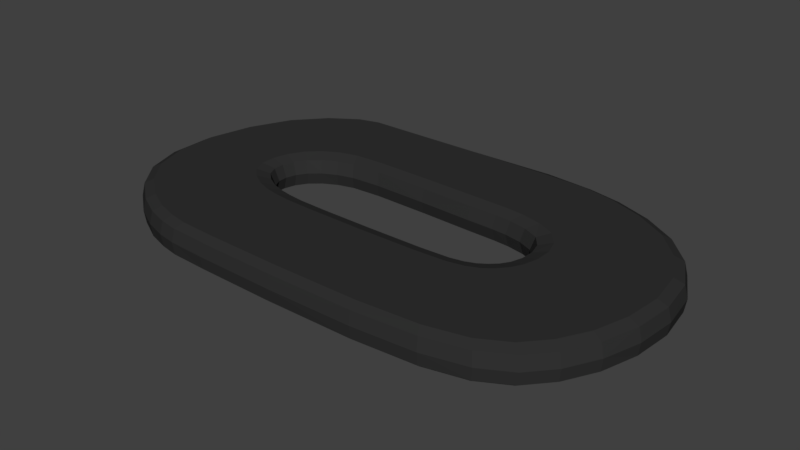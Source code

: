 # Source: oculus_logo.blend  (saved by Blender 2.79.0; exported with 4.5.12 LTS)
import bpy
from mathutils import Matrix  # noqa: F401  (used for matrix-valued properties, if any)

bpy.ops.wm.read_factory_settings(use_empty=True)
scene = bpy.context.scene
scene.name = 'Scene'

# ---- collections
col_collection_1 = bpy.data.collections.new('Collection 1'); scene.collection.children.link(col_collection_1)

# ---- materials (node trees are filled in below, after node groups)
mat_material_001 = bpy.data.materials.new('Material.001')
mat_material_001.alpha_threshold = 0.0
mat_material_001.use_transparent_shadow = False
mat_material_001.diffuse_color = (0.03106, 0.03106, 0.03106, 1.0)
mat_material_001.roughness = 0.5

# ---- material node trees

# ---- world
world_world = bpy.data.worlds.new('World'); scene.world = world_world
world_world.color = (0.05088, 0.05088, 0.05088)
world_world.use_sun_shadow = False
world_world.sun_shadow_jitter_overblur = 0.0
world_world.cycles.sampling_method = 'MANUAL'

# ---- meshes
me_cube_002 = bpy.data.meshes.new('Cube.002')
me_cube_002.from_pydata([(-7.377, -16.21, -8.392), (-9.698, -15.32, -6.392), (-7.255, -15.91, -6.392), (-0.3242, -16.77, -7.392), (-4.652, -9.509, -7.392), (-7.534, -16.59, -7.392), (8.784, -16.42, -7.392), (-0.2582, -16.07, -6.392), (0.2785, -10.41, -8.392), (0.3575, -9.581, -7.392), (6.579, -9.118, -7.392), (8.444, -15.75, -6.392), (5.267, -9.473, -7.392), (5.675, -10.28, -8.392), (7.398, -8.523, -7.392), (7.337, -9.779, -8.392), (13.12, -14.82, -7.392), (12.49, -14.27, -6.392), (16.2, -7.015, -7.392), (8.32, -8.877, -8.392), (15.34, -11.58, -7.392), (14.58, -11.28, -6.392), (7.797, -5.971, -7.392), (15.4, -7.058, -6.392), (7.932, -7.459, -7.392), (8.89, -7.408, -8.392), (6.926, -4.307, -8.392), (8.603, -5.573, -8.392), (14.75, -2.541, -7.392), (14.08, -2.872, -6.392), (6.453, 1.76, -7.392), (11.02, 0.4775, -7.392), (10.57, -0.04616, -6.392), (6.389, -4.935, -7.392), (-0.4866, -4.521, -7.392), (6.6, 1.102, -6.392), (4.44, -4.674, -7.392), (4.718, -3.933, -8.392), (-8.85, 1.721, -7.392), (-0.5929, -3.787, -8.392), (-0.1352, 1.831, -7.392), (-1.315, 1.197, -6.392), (-11.47, -0.3627, -6.392), (-8.539, 1.112, -6.392), (-5.642, -4.567, -7.392), (-6.014, -3.838, -8.392), (-8.487, -6.404, -7.392), (-7.467, -5.266, -7.392), (-7.98, -4.636, -8.392), (-11.89, 0.1625, -7.392), (-15.42, -9.898, -7.392), (-9.223, -6.172, -8.392), (-14.83, -4.406, -7.392), (-14.22, -4.599, -6.392), (-7.827, -8.661, -7.392), (-14.77, -9.678, -6.392), (-8.644, -7.629, -7.392), (-9.43, -7.892, -8.392), (-6.365, -9.274, -7.392), (-8.458, -9.271, -8.392), (-13.26, -13.92, -7.392), (-12.74, -13.41, -6.392), (-10.06, -15.97, -7.392), (-6.793, -10.05, -8.392), (-10.8, -11.54, -6.392), (-12.35, -8.871, -6.392), (-11.96, -5.31, -6.392), (-7.397, -1.126, -6.392), (-9.889, -2.295, -6.392), (-0.9883, -1.057, -6.392), (5.749, -1.175, -6.392), (8.922, -1.973, -6.392), (11.6, -4.094, -6.392), (12.45, -7.216, -6.392), (11.75, -10.19, -6.392), (10.16, -12.24, -6.392), (7.192, -13.28, -6.392), (-0.01553, -13.51, -6.392), (-6.229, -13.39, -6.392), (-8.385, -12.94, -6.392), (-6.897, -10.24, -6.392), (-5.067, -10.53, -6.392), (0.2594, -10.62, -6.392), (5.773, -10.47, -6.392), (7.52, -9.939, -6.392), (8.542, -8.962, -6.392), (9.121, -7.395, -6.392), (8.798, -5.477, -6.392), (7.055, -4.156, -6.392), (4.785, -3.754, -6.392), (-0.6186, -3.61, -6.392), (-8.104, -4.484, -6.392), (-6.104, -3.662, -6.392), (-9.4, -6.116, -6.392), (-9.62, -7.956, -6.392), (-8.61, -9.419, -6.392), (-9.854, -15.6, -8.392), (-12.97, -13.64, -8.392), (-15.05, -9.774, -8.392), (-14.48, -4.515, -8.392), (-11.65, -0.1339, -8.392), (-8.675, 1.377, -8.392), (-1.353, 1.464, -8.392), (6.701, 1.372, -8.392), (14.37, -2.728, -8.392), (10.76, 0.182, -8.392), (15.74, -7.04, -8.392), (14.91, -11.41, -8.392), (12.76, -14.51, -8.392), (8.592, -16.04, -8.392), (-0.287, -16.37, -8.392), (-6.27, -13.49, -8.392), (-4.986, -10.33, -8.392), (-8.437, -13.03, -8.392), (-10.88, -11.61, -8.392), (-12.45, -8.903, -8.392), (-12.05, -5.282, -8.392), (-9.952, -2.219, -8.392), (-7.443, -1.038, -8.392), (-1.001, -0.9676, -8.392), (5.783, -1.085, -8.392), (11.7, -4.045, -8.392), (8.987, -1.897, -8.392), (12.57, -7.21, -8.392), (11.86, -10.24, -8.392), (10.25, -12.32, -8.392), (7.241, -13.37, -8.392), (-0.02517, -13.61, -8.392), (-4.736, -9.714, -8.142), (-5.073, -16.3, -8.392), (-7.495, -16.5, -8.142), (-5.921, -10.22, -8.392), (-5.556, -9.415, -7.392), (-8.699, -16.39, -7.392), (-6.009, -10.42, -6.392), (-4.756, -9.764, -6.642), (-7.465, -16.42, -6.642), (-3.251, -10.59, -6.392), (-2.924, -9.563, -7.392), (-5.197, -16.69, -7.392), (4.946, -16.32, -8.392), (3.817, -10.58, -6.392), (3.614, -9.554, -7.392), (5.023, -16.71, -7.392), (-0.3149, -16.67, -8.142), (-0.3077, -16.59, -6.642), (0.333, -9.839, -6.642), (0.3377, -9.789, -8.142), (11.06, -15.46, -8.392), (6.788, -10.26, -6.392), (6.021, -9.331, -7.392), (11.35, -15.81, -7.392), (8.736, -16.33, -8.142), (8.699, -16.25, -6.642), (5.394, -9.723, -6.642), (5.369, -9.675, -8.142), (13.96, -13.17, -8.392), (8.071, -9.503, -6.392), (7.013, -8.845, -7.392), (14.36, -13.42, -7.392), (6.814, -9.323, -6.642), (6.768, -9.283, -8.142), (13.03, -14.74, -8.142), (12.96, -14.68, -6.642), (15.53, -9.334, -8.392), (8.903, -8.274, -6.392), (7.712, -8.084, -7.392), (15.99, -9.407, -7.392), (7.684, -8.633, -6.642), (7.629, -8.611, -8.142), (15.24, -11.53, -8.142), (15.15, -11.5, -6.642), (15.4, -4.759, -8.392), (9.114, -6.429, -6.392), (7.985, -6.729, -7.392), (15.83, -4.646, -7.392), (16.08, -7.021, -8.142), (16.0, -7.026, -6.642), (8.229, -7.443, -6.642), (8.171, -7.447, -8.142), (12.78, -1.047, -8.392), (8.127, -4.675, -6.392), (7.291, -5.326, -7.392), (13.1, -0.7996, -7.392), (8.047, -5.848, -6.642), (7.999, -5.872, -8.142), (14.66, -2.587, -8.142), (14.58, -2.624, -6.642), (8.635, 0.9807, -8.392), (5.852, -3.866, -6.392), (5.352, -4.737, -7.392), (8.73, 1.321, -7.392), (6.523, -4.778, -8.142), (10.95, 0.4036, -8.142), (10.91, 0.3466, -6.642), (6.556, -4.74, -6.642), (3.769, 1.488, -8.392), (2.934, -3.706, -6.392), (2.784, -4.639, -7.392), (4.049, 1.857, -7.642), (6.704, 1.643, -8.142), (6.679, 1.576, -6.642), (4.527, -4.444, -6.642), (4.51, -4.489, -8.142), (-6.293, 1.395, -8.392), (-4.192, -3.563, -6.392), (-3.815, -4.454, -7.392), (-6.119, 1.738, -7.392), (-0.5196, -4.294, -6.642), (-0.5132, -4.338, -8.142), (-1.074, 1.729, -8.142), (-1.064, 1.662, -6.642), (-9.97, 1.004, -8.392), (-7.145, -3.953, -6.392), (-6.637, -4.844, -7.392), (-10.16, 1.341, -7.392), (-8.806, 1.635, -8.142), (-8.772, 1.569, -6.642), (-5.758, -4.341, -6.642), (-5.735, -4.385, -8.142), (-13.3, -1.989, -8.392), (-8.887, -5.218, -6.392), (-8.095, -5.798, -7.392), (-13.6, -1.769, -7.392), (-11.79, 0.03123, -6.642), (-7.626, -5.07, -6.642), (-7.595, -5.108, -8.142), (-11.83, 0.08843, -8.142), (-15.11, -7.26, -8.392), (-9.644, -7.066, -6.392), (-8.663, -7.032, -7.392), (-15.48, -7.273, -7.392), (-8.715, -6.332, -6.642), (-8.671, -6.346, -8.142), (-14.74, -4.433, -8.142), (-14.68, -4.454, -6.642), (-14.34, -11.94, -8.392), (-9.288, -8.751, -6.392), (-8.381, -8.179, -7.392), (-14.68, -12.16, -7.392), (-15.33, -9.867, -8.142), (-15.26, -9.843, -6.642), (-8.888, -7.711, -6.642), (-8.84, -7.695, -8.142), (-11.34, -14.86, -8.392), (-7.756, -9.925, -6.392), (-7.112, -9.039, -7.392), (-11.58, -15.2, -7.392), (-8.023, -8.85, -6.642), (-7.985, -8.814, -8.142), (-13.19, -13.85, -8.142), (-13.13, -13.8, -6.642), (-6.472, -9.468, -8.142), (-6.498, -9.515, -6.642), (-9.966, -15.81, -6.642), (-10.01, -15.88, -8.142), (4.049, 1.857, -7.142), (-8.395, -15.71, -6.392), (-4.977, -16.0, -6.392), (4.887, -16.02, -6.392), (10.84, -15.19, -6.392), (13.65, -12.97, -6.392), (15.18, -9.279, -6.392), (15.07, -4.847, -6.392), (12.54, -1.238, -6.392), (8.489, 0.7258, -6.392), (3.725, 1.215, -6.392), (-6.182, 1.134, -6.392), (-9.822, 0.7429, -6.392), (-13.07, -2.159, -6.392), (-14.82, -7.25, -6.392), (-14.07, -11.77, -6.392), (-11.15, -14.6, -6.392), (-11.99, -12.69, -6.392), (-13.84, -9.366, -6.392), (-13.35, -4.873, -6.392), (-8.099, 0.2484, -6.392), (-10.86, -1.108, -6.392), (-1.189, 0.3271, -6.392), (6.272, 0.2233, -6.392), (9.934, -0.7898, -6.392), (13.12, -3.344, -6.392), (14.26, -7.119, -6.392), (13.48, -10.86, -6.392), (11.59, -13.49, -6.392), (7.961, -14.79, -6.392), (-0.1646, -15.08, -6.392), (-6.859, -14.94, -6.392), (-9.191, -14.4, -6.392), (-7.276, -13.23, -6.392), (-4.168, -13.46, -6.392), (4.385, -13.47, -6.392), (8.938, -12.88, -6.392), (11.03, -11.35, -6.392), (12.24, -8.808, -6.392), (12.28, -5.589, -6.392), (10.47, -2.849, -6.392), (7.252, -1.428, -6.392), (3.354, -1.092, -6.392), (-5.249, -1.069, -6.392), (-8.566, -1.459, -6.392), (-11.11, -3.593, -6.392), (-12.39, -7.164, -6.392), (-11.83, -10.35, -6.392), (-9.559, -12.41, -6.392), (-7.534, -11.39, -6.392), (-5.565, -11.75, -6.392), (0.1416, -11.86, -6.392), (6.381, -11.67, -6.392), (8.65, -10.92, -6.392), (9.915, -9.49, -6.392), (10.55, -7.319, -6.392), (10.0, -4.884, -6.392), (7.855, -3.22, -6.392), (5.198, -2.649, -6.392), (-0.777, -2.516, -6.392), (-8.869, -3.546, -6.392), (-6.658, -2.576, -6.392), (-10.5, -5.771, -6.392), (-10.79, -8.348, -6.392), (-9.549, -10.33, -6.392), (-4.2, -13.56, -8.392), (-8.527, -16.01, -8.392), (4.405, -13.57, -8.392), (9.013, -12.97, -8.392), (11.14, -11.41, -8.392), (12.36, -8.826, -8.392), (12.39, -5.559, -8.392), (10.55, -2.785, -8.392), (7.301, -1.342, -8.392), (3.369, -1.001, -8.392), (-5.286, -0.9811, -8.392), (-8.616, -1.372, -8.392), (-11.18, -3.536, -8.392), (-12.49, -7.167, -8.392), (-11.92, -10.41, -8.392), (-9.622, -12.5, -8.392), (-9.399, -14.78, -8.392), (-12.3, -12.99, -8.392), (-14.22, -9.494, -8.392), (-13.7, -4.761, -8.392), (-11.11, -0.8033, -8.392), (-8.279, 0.6019, -8.392), (-1.24, 0.6831, -8.392), (6.406, 0.5829, -8.392), (13.51, -3.151, -8.392), (10.19, -0.4855, -8.392), (14.73, -7.094, -8.392), (13.93, -11.03, -8.392), (11.96, -13.81, -8.392), (8.158, -15.19, -8.392), (-0.2029, -15.49, -8.392), (-7.022, -15.33, -8.392), (-7.32, -13.33, -8.392), (-3.187, -10.39, -8.392), (3.777, -10.38, -8.392), (6.639, -10.08, -8.392), (7.865, -9.375, -8.392), (8.671, -8.237, -8.392), (8.895, -6.487, -8.392), (7.964, -4.802, -8.392), (5.755, -4.036, -8.392), (2.905, -3.887, -8.392), (-4.119, -3.737, -8.392), (-7.046, -4.127, -8.392), (-8.733, -5.33, -8.392), (-9.453, -7.06, -8.392), (-9.112, -8.64, -8.392), (-7.63, -9.753, -8.392), (-5.474, -11.53, -8.392), (-7.418, -11.18, -8.392), (-9.378, -10.16, -8.392), (-10.58, -8.276, -8.392), (-10.3, -5.834, -8.392), (-8.73, -3.717, -8.392), (-6.557, -2.773, -8.392), (-0.7482, -2.715, -8.392), (5.123, -2.85, -8.392), (9.781, -4.992, -8.392), (7.71, -3.391, -8.392), (10.29, -7.333, -8.392), (9.665, -9.394, -8.392), (8.444, -10.74, -8.392), (6.27, -11.46, -8.392), (0.163, -11.63, -8.392), (-2.99, -9.769, -8.142), (-5.166, -16.59, -8.142), (-5.647, -9.617, -8.142), (-8.656, -16.29, -8.142), (-3.006, -9.819, -6.642), (-5.142, -16.52, -6.642), (-5.669, -9.665, -6.642), (-8.623, -16.22, -6.642), (3.655, -9.761, -8.142), (5.004, -16.62, -8.142), (4.989, -16.54, -6.642), (3.665, -9.811, -6.642), (6.175, -9.519, -8.142), (11.28, -15.73, -8.142), (11.22, -15.66, -6.642), (6.213, -9.564, -6.642), (7.226, -8.977, -8.142), (14.26, -13.35, -8.142), (14.18, -13.31, -6.642), (7.278, -9.009, -6.642), (7.951, -8.122, -8.142), (15.87, -9.389, -8.142), (15.79, -9.375, -6.642), (8.009, -8.131, -6.642), (8.212, -6.668, -8.142), (15.72, -4.674, -8.142), (15.64, -4.696, -6.642), (8.267, -6.654, -6.642), (7.459, -5.195, -8.142), (13.02, -0.8614, -8.142), (12.96, -0.9091, -6.642), (7.5, -5.164, -6.642), (5.453, -4.562, -8.142), (8.754, 1.231, -8.142), (8.717, 1.167, -6.642), (5.477, -4.519, -6.642), (2.815, -4.451, -8.142), (3.868, 1.757, -8.204), (3.857, 1.689, -6.579), (2.822, -4.405, -6.642), (-3.891, -4.275, -8.142), (-6.321, 1.65, -8.142), (-6.293, 1.584, -6.642), (-3.909, -4.231, -6.642), (-6.739, -4.664, -8.142), (-10.11, 1.257, -8.142), (-10.08, 1.192, -6.642), (-6.764, -4.621, -6.642), (-8.255, -5.681, -8.142), (-13.52, -1.824, -8.142), (-13.47, -1.866, -6.642), (-8.293, -5.653, -6.642), (-8.86, -7.039, -8.142), (-15.38, -7.27, -8.142), (-15.31, -7.267, -6.642), (-8.908, -7.04, -6.642), (-8.564, -8.294, -8.142), (-14.6, -12.1, -8.142), (-14.53, -12.06, -6.642), (-8.608, -8.322, -6.642), (-7.241, -9.217, -8.142), (-11.52, -15.11, -8.142), (-11.48, -15.05, -6.642), (-7.273, -9.26, -6.642), (4.049, 1.857, -7.392), (-7.963, -14.75, -6.392), (-4.665, -15.02, -6.392), (4.693, -15.04, -6.392), (10.1, -14.3, -6.392), (12.64, -12.35, -6.392), (14.05, -9.097, -6.392), (13.99, -5.133, -6.392), (11.74, -1.86, -6.392), (8.012, -0.1052, -6.392), (3.582, 0.3245, -6.392), (-5.822, 0.2841, -6.392), (-9.337, -0.1069, -6.392), (-12.31, -2.712, -6.392), (-13.88, -7.217, -6.392), (-13.21, -11.22, -6.392), (-10.54, -13.75, -6.392), (-6.552, -11.62, -6.392), (-3.644, -11.82, -6.392), (4.06, -11.82, -6.392), (7.709, -11.38, -6.392), (9.34, -10.29, -6.392), (10.33, -8.503, -6.392), (10.47, -6.069, -6.392), (9.13, -3.893, -6.392), (6.452, -2.821, -6.392), (3.114, -2.586, -6.392), (-4.645, -2.494, -6.392), (-7.754, -2.885, -6.392), (-9.838, -4.521, -6.392), (-10.82, -7.108, -6.392), (-10.38, -9.438, -6.392), (-8.528, -10.99, -6.392), (-4.793, -15.42, -8.392), (-8.14, -15.15, -8.392), (4.773, -15.44, -8.392), (10.4, -14.66, -8.392), (13.05, -12.6, -8.392), (14.51, -9.171, -8.392), (14.44, -5.016, -8.392), (12.06, -1.605, -8.392), (8.207, 0.2349, -8.392), (3.641, 0.6889, -8.392), (-5.97, 0.632, -8.392), (-9.536, 0.2409, -8.392), (-12.62, -2.486, -8.392), (-14.27, -7.23, -8.392), (-13.56, -11.45, -8.392), (-10.79, -14.1, -8.392), (-6.453, -11.4, -8.392), (-3.572, -11.6, -8.392), (4.016, -11.6, -8.392), (7.542, -11.18, -8.392), (9.109, -10.15, -8.392), (10.07, -8.461, -8.392), (10.22, -6.134, -8.392), (8.947, -4.035, -8.392), (6.343, -3.012, -8.392), (3.082, -2.79, -8.392), (-4.563, -2.689, -8.392), (-7.643, -3.079, -8.392), (-9.665, -4.648, -8.392), (-10.61, -7.1, -8.392), (-10.18, -9.313, -8.392), (-8.388, -10.8, -8.392)], [], [(0, 352, 482, 129), (0, 129, 386, 130), (0, 130, 388, 322), (0, 322, 483, 352), (1, 257, 450, 288), (1, 288, 465, 272), (1, 272, 447, 254), (1, 254, 392, 257), (2, 287, 450, 257), (2, 257, 392, 136), (2, 136, 390, 258), (2, 258, 451, 287), (3, 145, 390, 139), (3, 139, 386, 144), (3, 144, 394, 143), (3, 143, 395, 145), (4, 128, 387, 132), (4, 132, 391, 135), (4, 135, 389, 138), (4, 138, 385, 128), (5, 136, 392, 133), (5, 133, 388, 130), (5, 130, 386, 139), (5, 139, 390, 136), (6, 153, 395, 143), (6, 143, 394, 152), (6, 152, 398, 151), (6, 151, 399, 153), (7, 286, 451, 258), (7, 258, 390, 145), (7, 145, 395, 259), (7, 259, 452, 286), (8, 384, 499, 354), (8, 354, 385, 147), (8, 147, 393, 355), (8, 355, 500, 384), (9, 147, 385, 138), (9, 138, 389, 146), (9, 146, 396, 142), (9, 142, 393, 147), (10, 161, 397, 150), (10, 150, 400, 160), (10, 160, 404, 158), (10, 158, 401, 161), (11, 285, 452, 259), (11, 259, 395, 153), (11, 153, 399, 260), (11, 260, 453, 285), (12, 155, 393, 142), (12, 142, 396, 154), (12, 154, 400, 150), (12, 150, 397, 155), (13, 383, 500, 355), (13, 355, 393, 155), (13, 155, 397, 356), (13, 356, 501, 383), (14, 169, 401, 158), (14, 158, 404, 168), (14, 168, 408, 166), (14, 166, 405, 169), (15, 382, 501, 356), (15, 356, 397, 161), (15, 161, 401, 357), (15, 357, 502, 382), (16, 163, 399, 151), (16, 151, 398, 162), (16, 162, 402, 159), (16, 159, 403, 163), (17, 284, 453, 260), (17, 260, 399, 163), (17, 163, 403, 261), (17, 261, 454, 284), (18, 177, 407, 167), (18, 167, 406, 176), (18, 176, 410, 175), (18, 175, 411, 177), (19, 381, 502, 357), (19, 357, 401, 169), (19, 169, 405, 358), (19, 358, 503, 381), (20, 171, 403, 159), (20, 159, 402, 170), (20, 170, 406, 167), (20, 167, 407, 171), (21, 283, 454, 261), (21, 261, 403, 171), (21, 171, 407, 262), (21, 262, 455, 283), (22, 185, 409, 174), (22, 174, 412, 184), (22, 184, 416, 182), (22, 182, 413, 185), (23, 282, 455, 262), (23, 262, 407, 177), (23, 177, 411, 263), (23, 263, 456, 282), (24, 179, 405, 166), (24, 166, 408, 178), (24, 178, 412, 174), (24, 174, 409, 179), (25, 380, 503, 358), (25, 358, 405, 179), (25, 179, 409, 359), (25, 359, 504, 380), (26, 379, 505, 360), (26, 360, 413, 192), (26, 192, 417, 361), (26, 361, 506, 379), (27, 378, 504, 359), (27, 359, 409, 185), (27, 185, 413, 360), (27, 360, 505, 378), (28, 187, 411, 175), (28, 175, 410, 186), (28, 186, 414, 183), (28, 183, 415, 187), (29, 281, 456, 263), (29, 263, 411, 187), (29, 187, 415, 264), (29, 264, 457, 281), (30, 201, 419, 191), (30, 191, 418, 200), (30, 200, 422, 199), (30, 199, 449, 256), (30, 256, 423, 201), (31, 194, 415, 183), (31, 183, 414, 193), (31, 193, 418, 191), (31, 191, 419, 194), (32, 280, 457, 264), (32, 264, 415, 194), (32, 194, 419, 265), (32, 265, 458, 280), (33, 192, 413, 182), (33, 182, 416, 195), (33, 195, 420, 190), (33, 190, 417, 192), (34, 209, 421, 198), (34, 198, 424, 208), (34, 208, 428, 206), (34, 206, 425, 209), (35, 279, 458, 265), (35, 265, 419, 201), (35, 201, 423, 266), (35, 266, 459, 279), (36, 203, 417, 190), (36, 190, 420, 202), (36, 202, 424, 198), (36, 198, 421, 203), (37, 377, 506, 361), (37, 361, 417, 203), (37, 203, 421, 362), (37, 362, 507, 377), (38, 217, 427, 207), (38, 207, 426, 216), (38, 216, 430, 215), (38, 215, 431, 217), (39, 376, 507, 362), (39, 362, 421, 209), (39, 209, 425, 363), (39, 363, 508, 376), (40, 211, 423, 256), (40, 256, 449, 199), (40, 199, 422, 210), (40, 210, 426, 207), (40, 207, 427, 211), (41, 278, 459, 266), (41, 266, 423, 211), (41, 211, 427, 267), (41, 267, 460, 278), (42, 277, 461, 268), (42, 268, 431, 224), (42, 224, 435, 269), (42, 269, 462, 277), (43, 276, 460, 267), (43, 267, 427, 217), (43, 217, 431, 268), (43, 268, 461, 276), (44, 219, 425, 206), (44, 206, 428, 218), (44, 218, 432, 214), (44, 214, 429, 219), (45, 375, 508, 363), (45, 363, 425, 219), (45, 219, 429, 364), (45, 364, 509, 375), (46, 233, 433, 222), (46, 222, 436, 232), (46, 232, 440, 230), (46, 230, 437, 233), (47, 226, 429, 214), (47, 214, 432, 225), (47, 225, 436, 222), (47, 222, 433, 226), (48, 374, 509, 364), (48, 364, 429, 226), (48, 226, 433, 365), (48, 365, 510, 374), (49, 224, 431, 215), (49, 215, 430, 227), (49, 227, 434, 223), (49, 223, 435, 224), (50, 241, 439, 231), (50, 231, 438, 240), (50, 240, 442, 239), (50, 239, 443, 241), (51, 373, 510, 365), (51, 365, 433, 233), (51, 233, 437, 366), (51, 366, 511, 373), (52, 235, 435, 223), (52, 223, 434, 234), (52, 234, 438, 231), (52, 231, 439, 235), (53, 275, 462, 269), (53, 269, 435, 235), (53, 235, 439, 270), (53, 270, 463, 275), (54, 249, 441, 238), (54, 238, 444, 248), (54, 248, 448, 246), (54, 246, 445, 249), (55, 274, 463, 270), (55, 270, 439, 241), (55, 241, 443, 271), (55, 271, 464, 274), (56, 243, 437, 230), (56, 230, 440, 242), (56, 242, 444, 238), (56, 238, 441, 243), (57, 372, 511, 366), (57, 366, 437, 243), (57, 243, 441, 367), (57, 367, 512, 372), (58, 132, 387, 252), (58, 252, 445, 246), (58, 246, 448, 253), (58, 253, 391, 132), (59, 371, 512, 367), (59, 367, 441, 249), (59, 249, 445, 368), (59, 368, 513, 371), (60, 251, 443, 239), (60, 239, 442, 250), (60, 250, 446, 247), (60, 247, 447, 251), (61, 273, 464, 271), (61, 271, 443, 251), (61, 251, 447, 272), (61, 272, 465, 273), (62, 133, 392, 254), (62, 254, 447, 247), (62, 247, 446, 255), (62, 255, 388, 133), (63, 131, 498, 370), (63, 370, 513, 368), (63, 368, 445, 252), (63, 252, 387, 131), (64, 320, 480, 303), (64, 303, 464, 273), (64, 273, 465, 304), (64, 304, 481, 320), (65, 319, 479, 302), (65, 302, 463, 274), (65, 274, 464, 303), (65, 303, 480, 319), (66, 318, 478, 301), (66, 301, 462, 275), (66, 275, 463, 302), (66, 302, 479, 318), (67, 317, 476, 299), (67, 299, 460, 276), (67, 276, 461, 300), (67, 300, 477, 317), (68, 316, 477, 300), (68, 300, 461, 277), (68, 277, 462, 301), (68, 301, 478, 316), (69, 315, 475, 298), (69, 298, 459, 278), (69, 278, 460, 299), (69, 299, 476, 315), (70, 314, 474, 297), (70, 297, 458, 279), (70, 279, 459, 298), (70, 298, 475, 314), (71, 313, 473, 296), (71, 296, 457, 280), (71, 280, 458, 297), (71, 297, 474, 313), (72, 312, 472, 295), (72, 295, 456, 281), (72, 281, 457, 296), (72, 296, 473, 312), (73, 311, 471, 294), (73, 294, 455, 282), (73, 282, 456, 295), (73, 295, 472, 311), (74, 310, 470, 293), (74, 293, 454, 283), (74, 283, 455, 294), (74, 294, 471, 310), (75, 309, 469, 292), (75, 292, 453, 284), (75, 284, 454, 293), (75, 293, 470, 309), (76, 308, 468, 291), (76, 291, 452, 285), (76, 285, 453, 292), (76, 292, 469, 308), (77, 307, 467, 290), (77, 290, 451, 286), (77, 286, 452, 291), (77, 291, 468, 307), (78, 306, 466, 289), (78, 289, 450, 287), (78, 287, 451, 290), (78, 290, 467, 306), (79, 289, 466, 305), (79, 305, 481, 304), (79, 304, 465, 288), (79, 288, 450, 289), (80, 134, 391, 253), (80, 253, 448, 245), (80, 245, 481, 305), (80, 305, 466, 134), (81, 135, 391, 134), (81, 134, 466, 306), (81, 306, 467, 137), (81, 137, 389, 135), (82, 146, 389, 137), (82, 137, 467, 307), (82, 307, 468, 141), (82, 141, 396, 146), (83, 154, 396, 141), (83, 141, 468, 308), (83, 308, 469, 149), (83, 149, 400, 154), (84, 160, 400, 149), (84, 149, 469, 309), (84, 309, 470, 157), (84, 157, 404, 160), (85, 168, 404, 157), (85, 157, 470, 310), (85, 310, 471, 165), (85, 165, 408, 168), (86, 178, 408, 165), (86, 165, 471, 311), (86, 311, 472, 173), (86, 173, 412, 178), (87, 184, 412, 173), (87, 173, 472, 312), (87, 312, 473, 181), (87, 181, 416, 184), (88, 195, 416, 181), (88, 181, 473, 313), (88, 313, 474, 189), (88, 189, 420, 195), (89, 202, 420, 189), (89, 189, 474, 314), (89, 314, 475, 197), (89, 197, 424, 202), (90, 208, 424, 197), (90, 197, 475, 315), (90, 315, 476, 205), (90, 205, 428, 208), (91, 225, 432, 213), (91, 213, 477, 316), (91, 316, 478, 221), (91, 221, 436, 225), (92, 218, 428, 205), (92, 205, 476, 317), (92, 317, 477, 213), (92, 213, 432, 218), (93, 232, 436, 221), (93, 221, 478, 318), (93, 318, 479, 229), (93, 229, 440, 232), (94, 242, 440, 229), (94, 229, 479, 319), (94, 319, 480, 237), (94, 237, 444, 242), (95, 248, 444, 237), (95, 237, 480, 320), (95, 320, 481, 245), (95, 245, 448, 248), (96, 322, 388, 255), (96, 255, 446, 244), (96, 244, 497, 337), (96, 337, 483, 322), (97, 250, 442, 236), (97, 236, 496, 338), (97, 338, 497, 244), (97, 244, 446, 250), (98, 240, 438, 228), (98, 228, 495, 339), (98, 339, 496, 236), (98, 236, 442, 240), (99, 234, 434, 220), (99, 220, 494, 340), (99, 340, 495, 228), (99, 228, 438, 234), (100, 227, 430, 212), (100, 212, 493, 341), (100, 341, 494, 220), (100, 220, 434, 227), (101, 216, 426, 204), (101, 204, 492, 342), (101, 342, 493, 212), (101, 212, 430, 216), (102, 210, 422, 196), (102, 196, 491, 343), (102, 343, 492, 204), (102, 204, 426, 210), (103, 200, 418, 188), (103, 188, 490, 344), (103, 344, 491, 196), (103, 196, 422, 200), (104, 186, 410, 172), (104, 172, 488, 345), (104, 345, 489, 180), (104, 180, 414, 186), (105, 193, 414, 180), (105, 180, 489, 346), (105, 346, 490, 188), (105, 188, 418, 193), (106, 176, 406, 164), (106, 164, 487, 347), (106, 347, 488, 172), (106, 172, 410, 176), (107, 170, 402, 156), (107, 156, 486, 348), (107, 348, 487, 164), (107, 164, 406, 170), (108, 162, 398, 148), (108, 148, 485, 349), (108, 349, 486, 156), (108, 156, 402, 162), (109, 152, 394, 140), (109, 140, 484, 350), (109, 350, 485, 148), (109, 148, 398, 152), (110, 144, 386, 129), (110, 129, 482, 351), (110, 351, 484, 140), (110, 140, 394, 144), (111, 369, 499, 321), (111, 321, 482, 352), (111, 352, 483, 353), (111, 353, 498, 369), (112, 128, 385, 354), (112, 354, 499, 369), (112, 369, 498, 131), (112, 131, 387, 128), (113, 353, 483, 337), (113, 337, 497, 336), (113, 336, 513, 370), (113, 370, 498, 353), (114, 338, 496, 335), (114, 335, 512, 371), (114, 371, 513, 336), (114, 336, 497, 338), (115, 339, 495, 334), (115, 334, 511, 372), (115, 372, 512, 335), (115, 335, 496, 339), (116, 340, 494, 333), (116, 333, 510, 373), (116, 373, 511, 334), (116, 334, 495, 340), (117, 341, 493, 332), (117, 332, 509, 374), (117, 374, 510, 333), (117, 333, 494, 341), (118, 342, 492, 331), (118, 331, 508, 375), (118, 375, 509, 332), (118, 332, 493, 342), (119, 343, 491, 330), (119, 330, 507, 376), (119, 376, 508, 331), (119, 331, 492, 343), (120, 344, 490, 329), (120, 329, 506, 377), (120, 377, 507, 330), (120, 330, 491, 344), (121, 345, 488, 327), (121, 327, 504, 378), (121, 378, 505, 328), (121, 328, 489, 345), (122, 346, 489, 328), (122, 328, 505, 379), (122, 379, 506, 329), (122, 329, 490, 346), (123, 347, 487, 326), (123, 326, 503, 380), (123, 380, 504, 327), (123, 327, 488, 347), (124, 348, 486, 325), (124, 325, 502, 381), (124, 381, 503, 326), (124, 326, 487, 348), (125, 349, 485, 324), (125, 324, 501, 382), (125, 382, 502, 325), (125, 325, 486, 349), (126, 350, 484, 323), (126, 323, 500, 383), (126, 383, 501, 324), (126, 324, 485, 350), (127, 351, 482, 321), (127, 321, 499, 384), (127, 384, 500, 323), (127, 323, 484, 351)])
me_cube_002.materials.append(mat_material_001)
me_cube_002.use_remesh_preserve_volume = False
me_cube_002.use_remesh_preserve_attributes = False
me_cube_002.use_mirror_vertex_groups = False
me_cube_002.update()

# ---- objects
ob_cube = bpy.data.objects.new('Cube', me_cube_002)

# ---- transforms, parenting, visibility, modifiers, constraints
ob_cube.location = (2.905e-16, 1.493, 1.308)
ob_cube.scale = (0.1789, 0.1789, 0.1789)
ob_cube.lineart.crease_threshold = 0.0

# ---- collection membership
col_collection_1.objects.link(ob_cube)

# ---- scene / render settings (as saved in the file)
scene.frame_start = 1; scene.frame_end = 250; scene.frame_set(1)
scene.render.engine = 'BLENDER_EEVEE_NEXT'
scene.render.resolution_percentage = 50
scene.render.dither_intensity = 0.0
scene.cycles.use_denoising = False
scene.cycles.samples = 128
scene.cycles.sampling_pattern = 'TABULATED_SOBOL'
scene.cycles.use_adaptive_sampling = False
scene.cycles.use_light_tree = False
scene.cycles.blur_glossy = 0.0
scene.cycles.sample_clamp_indirect = 0.0
scene.view_settings.view_transform = 'Standard'
bpy.context.view_layer.update()

# ---- added for rendering (the .blend has no active camera and no usable light): camera, sun
cam_auto = bpy.data.cameras.new('AutoCamera')
cam_auto.lens = 50.0
cam_auto.sensor_width = 36.0
cam_auto.clip_end = 1000.0
ob_auto_camera = bpy.data.objects.new('AutoCamera', cam_auto)
scene.collection.objects.link(ob_auto_camera)
ob_auto_camera.location = (6.15398, -7.1477, 4.85792)
ob_auto_camera.rotation_euler = (1.09748, -7.21219e-08, 0.694738)
scene.camera = ob_auto_camera
light_auto_sun = bpy.data.lights.new('AutoSun', 'SUN')
light_auto_sun.energy = 3.0
light_auto_sun.angle = 0.0523599
ob_auto_sun = bpy.data.objects.new('AutoSun', light_auto_sun)
scene.collection.objects.link(ob_auto_sun)
ob_auto_sun.rotation_euler = (0.872665, 0.174533, 0.523599)
bpy.context.view_layer.update()
